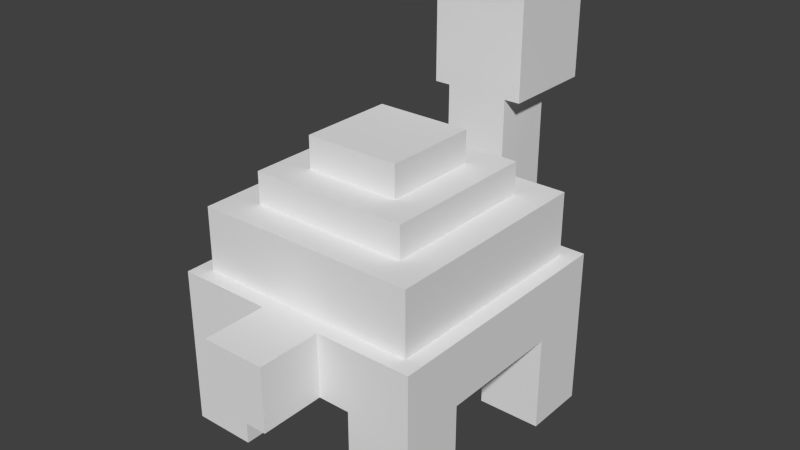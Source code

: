 # Source: Torkoal.blend  (saved by Blender 2.77.0; exported with 4.5.12 LTS)
import bpy
from mathutils import Matrix  # noqa: F401  (used for matrix-valued properties, if any)

bpy.ops.wm.read_factory_settings(use_empty=True)
scene = bpy.context.scene
scene.name = 'Scene'

# ---- collections
col_collection_1 = bpy.data.collections.new('Collection 1'); scene.collection.children.link(col_collection_1)

# ---- world
world_world = bpy.data.worlds.new('World'); scene.world = world_world
world_world.color = (0.05088, 0.05088, 0.05088)
world_world.use_sun_shadow = False
world_world.sun_shadow_jitter_overblur = 0.0
world_world.cycles.sampling_method = 'NONE'
world_world.cycles.sample_map_resolution = 256

# ---- meshes
me_body = bpy.data.meshes.new('body')
me_body.from_pydata([(0.25, -0.0625, -0.25), (-0.25, -0.0625, -0.25), (-0.25, 0.0625, -0.25), (0.25, 0.0625, -0.25), (-0.25, -0.0625, 0.25), (0.25, -0.0625, 0.25), (0.25, 0.0625, 0.25), (-0.25, 0.0625, 0.25)], [], [(0, 1, 2, 3), (4, 5, 6, 7), (3, 2, 7, 6), (5, 4, 1, 0), (5, 0, 3, 6), (1, 4, 7, 2)])
_uv = me_body.uv_layers.new(name='UVMap')
_uv.uv.foreach_set('vector', [0.5, 0.6875, 0.625, 0.6875, 0.625, 0.75, 0.5, 0.75, 0.75, 0.6875, 0.875, 0.6875, 0.875, 0.75, 0.75, 0.75, 0.5, 0.75, 0.625, 0.75, 0.625, 1.0, 0.5, 1.0, 0.625, 0.75, 0.75, 0.75, 0.75, 1.0, 0.625, 1.0, 0.375, 0.6875, 0.5, 0.6875, 0.5, 0.75, 0.375, 0.75, 0.625, 0.6875, 0.75, 0.6875, 0.75, 0.75, 0.625, 0.75])
me_body.use_remesh_preserve_volume = False
me_body.use_remesh_preserve_attributes = False
me_body.use_mirror_vertex_groups = False
me_body.update()
me_shellbot = bpy.data.meshes.new('shellbot')
me_shellbot.from_pydata([(0.2188, -0.0625, -0.2188), (-0.2188, -0.0625, -0.2188), (-0.2188, 0.0625, -0.2188), (0.2188, 0.0625, -0.2188), (-0.2188, -0.0625, 0.2188), (0.2188, -0.0625, 0.2188), (0.2188, 0.0625, 0.2188), (-0.2188, 0.0625, 0.2188)], [], [(0, 1, 2, 3), (4, 5, 6, 7), (3, 2, 7, 6), (5, 4, 1, 0), (5, 0, 3, 6), (1, 4, 7, 2)])
_uv = me_shellbot.uv_layers.new(name='UVMap')
_uv.uv.foreach_set('vector', [0.1094, 0.5625, 0.2188, 0.5625, 0.2188, 0.625, 0.1094, 0.625, 0.3281, 0.5625, 0.4375, 0.5625, 0.4375, 0.625, 0.3281, 0.625, 0.1094, 0.625, 0.2188, 0.625, 0.2188, 0.8438, 0.1094, 0.8438, 0.2188, 0.625, 0.3281, 0.625, 0.3281, 0.8438, 0.2188, 0.8438, 0.0, 0.5625, 0.1094, 0.5625, 0.1094, 0.625, 0.0, 0.625, 0.2188, 0.5625, 0.3281, 0.5625, 0.3281, 0.625, 0.2188, 0.625])
me_shellbot.use_remesh_preserve_volume = False
me_shellbot.use_remesh_preserve_attributes = False
me_shellbot.use_mirror_vertex_groups = False
me_shellbot.update()
me_shellmid = bpy.data.meshes.new('shellmid')
me_shellmid.from_pydata([(0.1562, -0.03125, -0.1562), (-0.1562, -0.03125, -0.1562), (-0.1562, 0.03125, -0.1562), (0.1562, 0.03125, -0.1562), (-0.1562, -0.03125, 0.1562), (0.1562, -0.03125, 0.1562), (0.1562, 0.03125, 0.1562), (-0.1562, 0.03125, 0.1562)], [], [(0, 1, 2, 3), (4, 5, 6, 7), (3, 2, 7, 6), (5, 4, 1, 0), (5, 0, 3, 6), (1, 4, 7, 2)])
_uv = me_shellmid.uv_layers.new(name='UVMap')
_uv.uv.foreach_set('vector', [0.4375, 0.5, 0.5156, 0.5, 0.5156, 0.5312, 0.4375, 0.5312, 0.5938, 0.5, 0.6719, 0.5, 0.6719, 0.5312, 0.5938, 0.5312, 0.4375, 0.5312, 0.5156, 0.5312, 0.5156, 0.6875, 0.4375, 0.6875, 0.5156, 0.5312, 0.5938, 0.5312, 0.5938, 0.6875, 0.5156, 0.6875, 0.3594, 0.5, 0.4375, 0.5, 0.4375, 0.5312, 0.3594, 0.5312, 0.5156, 0.5, 0.5938, 0.5, 0.5938, 0.5312, 0.5156, 0.5312])
me_shellmid.use_remesh_preserve_volume = False
me_shellmid.use_remesh_preserve_attributes = False
me_shellmid.use_mirror_vertex_groups = False
me_shellmid.update()
me_shelltop = bpy.data.meshes.new('shelltop')
me_shelltop.from_pydata([(0.09375, -0.03125, -0.09375), (-0.09375, -0.03125, -0.09375), (-0.09375, 0.03125, -0.09375), (0.09375, 0.03125, -0.09375), (-0.09375, -0.03125, 0.09375), (0.09375, -0.03125, 0.09375), (0.09375, 0.03125, 0.09375), (-0.09375, 0.03125, 0.09375)], [], [(0, 1, 2, 3), (4, 5, 6, 7), (3, 2, 7, 6), (5, 4, 1, 0), (5, 0, 3, 6), (1, 4, 7, 2)])
_uv = me_shelltop.uv_layers.new(name='UVMap')
_uv.uv.foreach_set('vector', [0.7969, 0.875, 0.8438, 0.875, 0.8438, 0.9062, 0.7969, 0.9062, 0.8906, 0.875, 0.9375, 0.875, 0.9375, 0.9062, 0.8906, 0.9062, 0.7969, 0.9062, 0.8438, 0.9062, 0.8438, 1.0, 0.7969, 1.0, 0.8438, 0.9062, 0.8906, 0.9062, 0.8906, 1.0, 0.8438, 1.0, 0.75, 0.875, 0.7969, 0.875, 0.7969, 0.9062, 0.75, 0.9062, 0.8438, 0.875, 0.8906, 0.875, 0.8906, 0.9062, 0.8438, 0.9062])
me_shelltop.use_remesh_preserve_volume = False
me_shelltop.use_remesh_preserve_attributes = False
me_shelltop.use_mirror_vertex_groups = False
me_shelltop.update()
me_legfr = bpy.data.meshes.new('legfr')
me_legfr.from_pydata([(0.0625, -0.1875, -0.0625), (-0.0625, -0.1875, -0.0625), (-0.0625, 0.0, -0.0625), (0.0625, 0.0, -0.0625), (-0.0625, -0.1875, 0.0625), (0.0625, -0.1875, 0.0625), (0.0625, 0.0, 0.0625), (-0.0625, 0.0, 0.0625)], [], [(0, 1, 2, 3), (4, 5, 6, 7), (3, 2, 7, 6), (5, 4, 1, 0), (5, 0, 3, 6), (1, 4, 7, 2)])
_uv = me_legfr.uv_layers.new(name='UVMap')
_uv.uv.foreach_set('vector', [0.03125, 0.8438, 0.0625, 0.8438, 0.0625, 0.9375, 0.03125, 0.9375, 0.09375, 0.8438, 0.125, 0.8438, 0.125, 0.9375, 0.09375, 0.9375, 0.03125, 0.9375, 0.0625, 0.9375, 0.0625, 1.0, 0.03125, 1.0, 0.0625, 0.9375, 0.09375, 0.9375, 0.09375, 1.0, 0.0625, 1.0, 0.0, 0.8438, 0.03125, 0.8438, 0.03125, 0.9375, 0.0, 0.9375, 0.0625, 0.8438, 0.09375, 0.8438, 0.09375, 0.9375, 0.0625, 0.9375])
me_legfr.use_remesh_preserve_volume = False
me_legfr.use_remesh_preserve_attributes = False
me_legfr.use_mirror_vertex_groups = False
me_legfr.update()
me_legfl = bpy.data.meshes.new('legfl')
me_legfl.from_pydata([(0.0625, -0.1875, -0.0625), (-0.0625, -0.1875, -0.0625), (-0.0625, 0.0, -0.0625), (0.0625, 0.0, -0.0625), (-0.0625, -0.1875, 0.0625), (0.0625, -0.1875, 0.0625), (0.0625, 0.0, 0.0625), (-0.0625, 0.0, 0.0625)], [], [(0, 1, 2, 3), (4, 5, 6, 7), (3, 2, 7, 6), (5, 4, 1, 0), (5, 0, 3, 6), (1, 4, 7, 2)])
_uv = me_legfl.uv_layers.new(name='UVMap')
_uv.uv.foreach_set('vector', [0.1562, 0.8438, 0.1875, 0.8438, 0.1875, 0.9375, 0.1562, 0.9375, 0.2188, 0.8438, 0.25, 0.8438, 0.25, 0.9375, 0.2188, 0.9375, 0.1562, 0.9375, 0.1875, 0.9375, 0.1875, 1.0, 0.1562, 1.0, 0.1875, 0.9375, 0.2188, 0.9375, 0.2188, 1.0, 0.1875, 1.0, 0.125, 0.8438, 0.1562, 0.8438, 0.1562, 0.9375, 0.125, 0.9375, 0.1875, 0.8438, 0.2188, 0.8438, 0.2188, 0.9375, 0.1875, 0.9375])
me_legfl.use_remesh_preserve_volume = False
me_legfl.use_remesh_preserve_attributes = False
me_legfl.use_mirror_vertex_groups = False
me_legfl.update()
me_legbr = bpy.data.meshes.new('legbr')
me_legbr.from_pydata([(0.0625, -0.1875, -0.0625), (-0.0625, -0.1875, -0.0625), (-0.0625, 0.0, -0.0625), (0.0625, 0.0, -0.0625), (-0.0625, -0.1875, 0.0625), (0.0625, -0.1875, 0.0625), (0.0625, 0.0, 0.0625), (-0.0625, 0.0, 0.0625)], [], [(0, 1, 2, 3), (4, 5, 6, 7), (3, 2, 7, 6), (5, 4, 1, 0), (5, 0, 3, 6), (1, 4, 7, 2)])
_uv = me_legbr.uv_layers.new(name='UVMap')
_uv.uv.foreach_set('vector', [0.4062, 0.8438, 0.4375, 0.8438, 0.4375, 0.9375, 0.4062, 0.9375, 0.4688, 0.8438, 0.5, 0.8438, 0.5, 0.9375, 0.4688, 0.9375, 0.4062, 0.9375, 0.4375, 0.9375, 0.4375, 1.0, 0.4062, 1.0, 0.4375, 0.9375, 0.4688, 0.9375, 0.4688, 1.0, 0.4375, 1.0, 0.375, 0.8438, 0.4062, 0.8438, 0.4062, 0.9375, 0.375, 0.9375, 0.4375, 0.8438, 0.4688, 0.8438, 0.4688, 0.9375, 0.4375, 0.9375])
me_legbr.use_remesh_preserve_volume = False
me_legbr.use_remesh_preserve_attributes = False
me_legbr.use_mirror_vertex_groups = False
me_legbr.update()
me_tail = bpy.data.meshes.new('tail')
me_tail.from_pydata([(0.0625, -0.0625, -0.0625), (-0.0625, -0.0625, -0.0625), (-0.0625, 0.0625, -0.0625), (0.0625, 0.0625, -0.0625), (-0.0625, -0.0625, 0.0625), (0.0625, -0.0625, 0.0625), (0.0625, 0.0625, 0.0625), (-0.0625, 0.0625, 0.0625)], [], [(0, 1, 2, 3), (4, 5, 6, 7), (3, 2, 7, 6), (5, 4, 1, 0), (5, 0, 3, 6), (1, 4, 7, 2)])
_uv = me_tail.uv_layers.new(name='UVMap')
_uv.uv.foreach_set('vector', [0.7812, 0.75, 0.8125, 0.75, 0.8125, 0.8125, 0.7812, 0.8125, 0.8438, 0.75, 0.875, 0.75, 0.875, 0.8125, 0.8438, 0.8125, 0.7812, 0.8125, 0.8125, 0.8125, 0.8125, 0.875, 0.7812, 0.875, 0.8125, 0.8125, 0.8438, 0.8125, 0.8438, 0.875, 0.8125, 0.875, 0.75, 0.75, 0.7812, 0.75, 0.7812, 0.8125, 0.75, 0.8125, 0.8125, 0.75, 0.8438, 0.75, 0.8438, 0.8125, 0.8125, 0.8125])
me_tail.use_remesh_preserve_volume = False
me_tail.use_remesh_preserve_attributes = False
me_tail.use_mirror_vertex_groups = False
me_tail.update()
me_neck = bpy.data.meshes.new('neck')
me_neck.from_pydata([(0.0625, -0.1875, -0.0625), (-0.0625, -0.1875, -0.0625), (-0.0625, 0.1875, -0.0625), (0.0625, 0.1875, -0.0625), (-0.0625, -0.1875, 0.0625), (0.0625, -0.1875, 0.0625), (0.0625, 0.1875, 0.0625), (-0.0625, 0.1875, 0.0625)], [], [(0, 1, 2, 3), (4, 5, 6, 7), (3, 2, 7, 6), (5, 4, 1, 0), (5, 0, 3, 6), (1, 4, 7, 2)])
_uv = me_neck.uv_layers.new(name='UVMap')
_uv.uv.foreach_set('vector', [0.875, 0.5, 0.9062, 0.5, 0.9062, 0.6875, 0.875, 0.6875, 0.9375, 0.5, 0.9688, 0.5, 0.9688, 0.6875, 0.9375, 0.6875, 0.875, 0.6875, 0.9062, 0.6875, 0.9062, 0.75, 0.875, 0.75, 0.9062, 0.6875, 0.9375, 0.6875, 0.9375, 0.75, 0.9062, 0.75, 0.8438, 0.5, 0.875, 0.5, 0.875, 0.6875, 0.8438, 0.6875, 0.9062, 0.5, 0.9375, 0.5, 0.9375, 0.6875, 0.9062, 0.6875])
me_neck.use_remesh_preserve_volume = False
me_neck.use_remesh_preserve_attributes = False
me_neck.use_mirror_vertex_groups = False
me_neck.update()
me_head = bpy.data.meshes.new('head')
me_head.from_pydata([(0.09375, 0.0, -0.125), (-0.09375, 0.0, -0.125), (-0.09375, 0.1875, -0.125), (0.09375, 0.1875, -0.125), (-0.09375, 0.0, 0.0625), (0.09375, 0.0, 0.0625), (0.09375, 0.1875, 0.0625), (-0.09375, 0.1875, 0.0625)], [], [(0, 1, 2, 3), (4, 5, 6, 7), (3, 2, 7, 6), (5, 4, 1, 0), (5, 0, 3, 6), (1, 4, 7, 2)])
_uv = me_head.uv_layers.new(name='UVMap')
_uv.uv.foreach_set('vector', [0.6719, 0.4062, 0.7188, 0.4062, 0.7188, 0.5, 0.6719, 0.5, 0.7656, 0.4062, 0.8125, 0.4062, 0.8125, 0.5, 0.7656, 0.5, 0.6719, 0.5, 0.7188, 0.5, 0.7188, 0.5938, 0.6719, 0.5938, 0.7188, 0.5, 0.7656, 0.5, 0.7656, 0.5938, 0.7188, 0.5938, 0.625, 0.4062, 0.6719, 0.4062, 0.6719, 0.5, 0.625, 0.5, 0.7188, 0.4062, 0.7656, 0.4062, 0.7656, 0.5, 0.7188, 0.5])
me_head.use_remesh_preserve_volume = False
me_head.use_remesh_preserve_attributes = False
me_head.use_mirror_vertex_groups = False
me_head.update()
me_legbl = bpy.data.meshes.new('legbl')
me_legbl.from_pydata([(0.0625, -0.1875, -0.0625), (-0.0625, -0.1875, -0.0625), (-0.0625, 0.0, -0.0625), (0.0625, 0.0, -0.0625), (-0.0625, -0.1875, 0.0625), (0.0625, -0.1875, 0.0625), (0.0625, 0.0, 0.0625), (-0.0625, 0.0, 0.0625)], [], [(0, 1, 2, 3), (4, 5, 6, 7), (3, 2, 7, 6), (5, 4, 1, 0), (5, 0, 3, 6), (1, 4, 7, 2)])
_uv = me_legbl.uv_layers.new(name='UVMap')
_uv.uv.foreach_set('vector', [0.2812, 0.8438, 0.3125, 0.8438, 0.3125, 0.9375, 0.2812, 0.9375, 0.3438, 0.8438, 0.375, 0.8438, 0.375, 0.9375, 0.3438, 0.9375, 0.2812, 0.9375, 0.3125, 0.9375, 0.3125, 1.0, 0.2812, 1.0, 0.3125, 0.9375, 0.3438, 0.9375, 0.3438, 1.0, 0.3125, 1.0, 0.25, 0.8438, 0.2812, 0.8438, 0.2812, 0.9375, 0.25, 0.9375, 0.3125, 0.8438, 0.3438, 0.8438, 0.3438, 0.9375, 0.3125, 0.9375])
me_legbl.use_remesh_preserve_volume = False
me_legbl.use_remesh_preserve_attributes = False
me_legbl.use_mirror_vertex_groups = False
me_legbl.update()

# ---- objects
ob_body = bpy.data.objects.new('body', me_body)
ob_shellbot = bpy.data.objects.new('shellbot', me_shellbot)
ob_shellmid = bpy.data.objects.new('shellmid', me_shellmid)
ob_shelltop = bpy.data.objects.new('shelltop', me_shelltop)
ob_legfr = bpy.data.objects.new('legfr', me_legfr)
ob_legfl = bpy.data.objects.new('legfl', me_legfl)
ob_legbr = bpy.data.objects.new('legbr', me_legbr)
ob_tail = bpy.data.objects.new('tail', me_tail)
ob_neck = bpy.data.objects.new('neck', me_neck)
ob_head = bpy.data.objects.new('head', me_head)
ob_legbl = bpy.data.objects.new('legbl', me_legbl)

# ---- transforms, parenting, visibility, modifiers, constraints
ob_body.location = (0.0, 2.037e-07, 0.2623)
ob_body.rotation_euler = (1.571, -0.0, 0.0)
ob_body.lineart.crease_threshold = 0.0
ob_shellbot.parent = ob_body
ob_shellbot.matrix_parent_inverse = Matrix(((1.0, 0.0, 0.0, 0.0), (0.0, -1.629e-07, 1.0, -0.2623), (0.0, -1.0, -1.629e-07, 2.464e-07), (0.0, 0.0, 0.0, 1.0)))
ob_shellbot.location = (0.0, 1.833e-07, 0.3873)
ob_shellbot.rotation_euler = (1.571, -0.0, 0.0)
ob_shellbot.lineart.crease_threshold = 0.0
ob_shellmid.parent = ob_shellbot
ob_shellmid.matrix_parent_inverse = Matrix(((1.0, 0.0, 0.0, 0.0), (0.0, -1.629e-07, 1.0, -0.3873), (0.0, -1.0, -1.629e-07, 2.464e-07), (0.0, 0.0, 0.0, 1.0)))
ob_shellmid.location = (0.0, 1.68e-07, 0.481)
ob_shellmid.rotation_euler = (1.571, -0.0, 0.0)
ob_shellmid.scale = (1.0, 1.0, 1.0)
ob_shellmid.lineart.crease_threshold = 0.0
ob_shelltop.parent = ob_shellmid
ob_shelltop.matrix_parent_inverse = Matrix(((1.0, 0.0, 0.0, 0.0), (0.0, -1.629e-07, 1.0, -0.481), (0.0, -1.0, -1.629e-07, 2.464e-07), (0.0, 0.0, 0.0, 1.0)))
ob_shelltop.location = (0.0, 1.578e-07, 0.5435)
ob_shelltop.rotation_euler = (1.571, -0.0, 0.0)
ob_shelltop.scale = (1.0, 1.0, 1.0)
ob_shelltop.lineart.crease_threshold = 0.0
ob_legfr.parent = ob_body
ob_legfr.matrix_parent_inverse = Matrix(((1.0, 0.0, 0.0, 0.0), (0.0, -1.629e-07, 1.0, -0.2623), (0.0, -1.0, -1.629e-07, 2.464e-07), (0.0, 0.0, 0.0, 1.0)))
ob_legfr.location = (0.1875, 0.1875, 0.1998)
ob_legfr.rotation_euler = (1.571, -0.0, 0.0)
ob_legfr.lineart.crease_threshold = 0.0
ob_legfl.parent = ob_body
ob_legfl.matrix_parent_inverse = Matrix(((1.0, 0.0, 0.0, 0.0), (0.0, -1.629e-07, 1.0, -0.2623), (0.0, -1.0, -1.629e-07, 2.464e-07), (0.0, 0.0, 0.0, 1.0)))
ob_legfl.location = (-0.1875, 0.1875, 0.1998)
ob_legfl.rotation_euler = (1.571, -0.0, 0.0)
ob_legfl.lineart.crease_threshold = 0.0
ob_legbr.parent = ob_body
ob_legbr.matrix_parent_inverse = Matrix(((1.0, 0.0, 0.0, 0.0), (0.0, -1.629e-07, 1.0, -0.2623), (0.0, -1.0, -1.629e-07, 2.464e-07), (0.0, 0.0, 0.0, 1.0)))
ob_legbr.location = (0.1875, -0.1875, 0.1998)
ob_legbr.rotation_euler = (1.571, -0.0, 0.0)
ob_legbr.lineart.crease_threshold = 0.0
ob_tail.parent = ob_body
ob_tail.matrix_parent_inverse = Matrix(((1.0, 0.0, 0.0, 0.0), (0.0, -1.629e-07, 1.0, -0.2623), (0.0, -1.0, -1.629e-07, 2.464e-07), (0.0, 0.0, 0.0, 1.0)))
ob_tail.location = (0.0, -0.3125, 0.2623)
ob_tail.rotation_euler = (1.571, -0.0, 0.0)
ob_tail.lineart.crease_threshold = 0.0
ob_neck.parent = ob_body
ob_neck.matrix_parent_inverse = Matrix(((1.0, 0.0, 0.0, 0.0), (0.0, -1.629e-07, 1.0, -0.2623), (0.0, -1.0, -1.629e-07, 2.464e-07), (0.0, 0.0, 0.0, 1.0)))
ob_neck.location = (0.0, 0.3125, 0.3873)
ob_neck.rotation_euler = (1.571, -0.0, 0.0)
ob_neck.lineart.crease_threshold = 0.0
ob_head.parent = ob_neck
ob_head.matrix_parent_inverse = Matrix(((1.0, 0.0, 0.0, 0.0), (0.0, -1.629e-07, 1.0, -0.3873), (0.0, -1.0, -1.629e-07, 0.3125), (0.0, 0.0, 0.0, 1.0)))
ob_head.location = (0.0, 0.3125, 0.5748)
ob_head.rotation_euler = (1.571, -0.0, 0.0)
ob_head.scale = (1.0, 1.0, 1.0)
ob_head.lineart.crease_threshold = 0.0
ob_legbl.parent = ob_body
ob_legbl.matrix_parent_inverse = Matrix(((1.0, 0.0, 0.0, 0.0), (0.0, -1.629e-07, 1.0, -0.2623), (0.0, -1.0, -1.629e-07, 2.464e-07), (0.0, 0.0, 0.0, 1.0)))
ob_legbl.location = (-0.1875, -0.1875, 0.1998)
ob_legbl.rotation_euler = (1.571, -0.0, 0.0)
ob_legbl.lineart.crease_threshold = 0.0

# ---- collection membership
col_collection_1.objects.link(ob_body)
col_collection_1.objects.link(ob_shellbot)
col_collection_1.objects.link(ob_shellmid)
col_collection_1.objects.link(ob_shelltop)
col_collection_1.objects.link(ob_legfr)
col_collection_1.objects.link(ob_legfl)
col_collection_1.objects.link(ob_legbr)
col_collection_1.objects.link(ob_tail)
col_collection_1.objects.link(ob_neck)
col_collection_1.objects.link(ob_head)
col_collection_1.objects.link(ob_legbl)

# ---- scene / render settings (as saved in the file)
scene.frame_start = 1; scene.frame_end = 250; scene.frame_set(1)
scene.render.engine = 'BLENDER_EEVEE_NEXT'
scene.render.resolution_percentage = 50
scene.render.dither_intensity = 0.0
scene.cycles.use_denoising = False
scene.cycles.samples = 10
scene.cycles.sampling_pattern = 'TABULATED_SOBOL'
scene.cycles.light_sampling_threshold = 0.0
scene.cycles.use_adaptive_sampling = False
scene.cycles.use_light_tree = False
scene.cycles.blur_glossy = 0.0
scene.cycles.pixel_filter_type = 'GAUSSIAN'
scene.cycles.sample_clamp_indirect = 0.0
scene.view_settings.view_transform = 'Standard'
bpy.context.view_layer.update()

# ---- added for rendering (the .blend has no active camera and no usable light): camera, sun
cam_auto = bpy.data.cameras.new('AutoCamera')
cam_auto.lens = 50.0
cam_auto.sensor_width = 36.0
cam_auto.clip_end = 1000.0
ob_auto_camera = bpy.data.objects.new('AutoCamera', cam_auto)
scene.collection.objects.link(ob_auto_camera)
ob_auto_camera.location = (1.12279, -1.3161, 1.28552)
ob_auto_camera.rotation_euler = (1.09748, -7.21219e-08, 0.694738)
scene.camera = ob_auto_camera
light_auto_sun = bpy.data.lights.new('AutoSun', 'SUN')
light_auto_sun.energy = 3.0
light_auto_sun.angle = 0.0523599
ob_auto_sun = bpy.data.objects.new('AutoSun', light_auto_sun)
scene.collection.objects.link(ob_auto_sun)
ob_auto_sun.rotation_euler = (0.872665, 0.174533, 0.523599)
bpy.context.view_layer.update()
